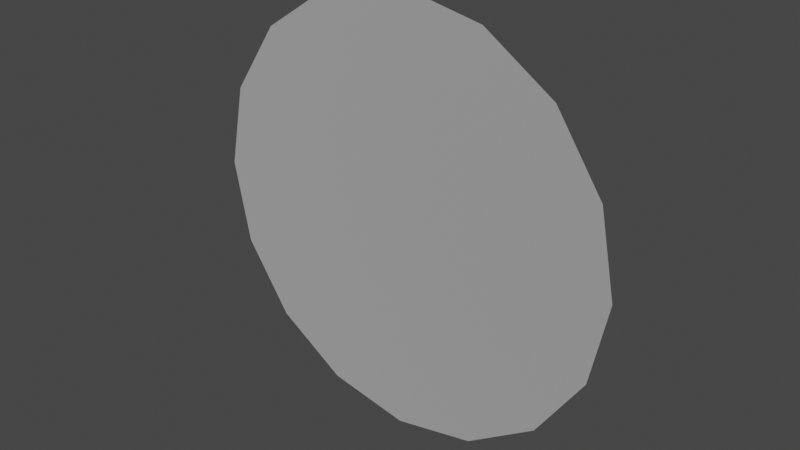 # Source: moon.blend  (saved by Blender 2.90.8; exported with 4.5.12 LTS)
import bpy
from mathutils import Matrix  # noqa: F401  (used for matrix-valued properties, if any)

bpy.ops.wm.read_factory_settings(use_empty=True)
scene = bpy.context.scene
scene.name = 'Scene'

# ---- collections
col_collection = bpy.data.collections.new('Collection'); scene.collection.children.link(col_collection)

# ---- materials (node trees are filled in below, after node groups)
mat_moondial_001 = bpy.data.materials.new('MoonDial.001')
mat_moondial_001.use_transparent_shadow = False
mat_moondial_001.diffuse_color = (1.0, 1.0, 1.0, 1.0)
mat_moondial_001.roughness = 0.8586
mat_moondial_001.specular_intensity = 0.0
mat_moondial_001.metallic = 1.0

# ---- material node trees
mat_moondial_001.use_nodes = True; mat_moondial_001.node_tree.nodes.clear()
_N = mat_moondial_001.node_tree.nodes; _L = mat_moondial_001.node_tree.links
n0 = _N.new('ShaderNodeBsdfPrincipled'); n0.name = 'Principled BSDF'; n0.location = (10, 300)
n0.distribution = 'GGX'
n0.subsurface_method = 'BURLEY'
n0.inputs[0].default_value = (1.0, 1.0, 1.0, 1.0)
n0.inputs[1].default_value = 1.0
n0.inputs[2].default_value = 0.8586
n0.inputs[3].default_value = 1.45
n0.inputs[13].default_value = 0.0
n0.inputs[27].default_value = (0.0, 0.0, 0.0, 1.0)
n0.inputs[28].default_value = 1.0
n1 = _N.new('ShaderNodeOutputMaterial'); n1.name = 'Material Output'; n1.location = (300, 300)
n2 = _N.new('ShaderNodeNormalMap'); n2.name = 'Normal Map'; n2.location = (-300, -300)
n2.label = 'Normal/Map'
_L.new(n0.outputs[0], n1.inputs[0])
_L.new(n2.outputs[0], n0.inputs[5])
n1.is_active_output = True

# ---- world
world_world = bpy.data.worlds.new('World'); scene.world = world_world
world_world.use_nodes = True; world_world.node_tree.nodes.clear()
_N = world_world.node_tree.nodes; _L = world_world.node_tree.links
n0 = _N.new('ShaderNodeOutputWorld'); n0.name = 'World Output'; n0.location = (300, 300)
n1 = _N.new('ShaderNodeBackground'); n1.name = 'Background'; n1.location = (10, 300)
n1.inputs[0].default_value = (0.05088, 0.05088, 0.05088, 1.0)
_L.new(n1.outputs[0], n0.inputs[0])
n0.is_active_output = True
world_world.color = (0.05088, 0.05088, 0.05088)
world_world.use_sun_shadow = False
world_world.sun_shadow_jitter_overblur = 0.0

# ---- meshes
me_004 = bpy.data.meshes.new('Меш.004')
me_004.from_pydata([(-4.959e-05, -3.49e-06, -16.24), (-4.959e-05, 6.213, -15.0), (-4.959e-05, 11.48, -11.48), (-4.959e-05, 15.0, -6.213), (-4.959e-05, 16.24, -1.869e-06), (-4.959e-05, 15.0, 6.213), (-4.768e-05, 11.48, 11.48), (-4.959e-05, 6.213, 15.0), (-4.959e-05, 4.253e-06, 16.24), (-4.959e-05, -6.213, 15.0), (-4.959e-05, -11.48, 11.48), (-4.959e-05, -15.0, 6.213), (-4.959e-05, -16.24, 2.518e-06), (-4.959e-05, -15.0, -6.213), (-5.15e-05, -11.48, -11.48), (-4.959e-05, -6.213, -15.0)], [], [(0, 1, 2), (2, 3, 4), (4, 5, 6), (2, 4, 6), (6, 7, 8), (8, 9, 10), (6, 8, 10), (10, 11, 12), (12, 13, 14), (10, 12, 14), (6, 10, 14), (2, 6, 14), (0, 2, 14), (15, 0, 14)])
me_004.polygons.foreach_set('use_smooth', [True] * 14)
_uv = me_004.uv_layers.new(name='UVChannel_1')
_uv.uv.foreach_set('vector', [0.5107, 0.01, 0.6974, 0.05139, 0.854, 0.1611, 0.854, 0.1611, 0.9568, 0.3224, 0.99, 0.5107, 0.99, 0.5107, 0.9486, 0.6974, 0.8389, 0.854, 0.854, 0.1611, 0.99, 0.5107, 0.8389, 0.854, 0.8389, 0.854, 0.6776, 0.9568, 0.4893, 0.99, 0.4893, 0.99, 0.3026, 0.9486, 0.146, 0.8389, 0.8389, 0.854, 0.4893, 0.99, 0.146, 0.8389, 0.146, 0.8389, 0.04321, 0.6776, 0.01, 0.4893, 0.01, 0.4893, 0.05139, 0.3026, 0.1611, 0.146, 0.146, 0.8389, 0.01, 0.4893, 0.1611, 0.146, 0.8389, 0.854, 0.146, 0.8389, 0.1611, 0.146, 0.854, 0.1611, 0.8389, 0.854, 0.1611, 0.146, 0.5107, 0.01, 0.854, 0.1611, 0.1611, 0.146, 0.3224, 0.04321, 0.5107, 0.01, 0.1611, 0.146])
me_004.materials.append(mat_moondial_001)
me_004.use_remesh_fix_poles = True
me_004.use_remesh_preserve_attributes = False
me_004.use_mirror_vertex_groups = False
me_004.update()
me_004.normals_split_custom_set([tuple(v) for v in zip(*[iter([1.0, -6.024e-08, 2.27e-07, 1.0, 0.0, 0.0, 1.0, -3.069e-08, -3.069e-08, 1.0, -3.069e-08, -3.069e-08, 1.0, 0.0, 0.0, 1.0, 2.27e-07, -6.024e-08, 1.0, 2.27e-07, -6.024e-08, 1.0, 7.716e-07, 1.535e-07, 1.0, 3.538e-08, 3.538e-08, 1.0, -3.069e-08, -3.069e-08, 1.0, 2.27e-07, -6.024e-08, 1.0, 3.538e-08, 3.538e-08, 1.0, 3.538e-08, 3.538e-08, 1.0, 1.535e-07, 7.716e-07, 1.0, -6.024e-08, 2.27e-07, 1.0, -6.024e-08, 2.27e-07, 1.0, 0.0, 0.0, 1.0, -3.069e-08, -3.069e-08, 1.0, 3.538e-08, 3.538e-08, 1.0, -6.024e-08, 2.27e-07, 1.0, -3.069e-08, -3.069e-08, 1.0, -3.069e-08, -3.069e-08, 1.0, -3.79e-12, 0.0, 1.0, 2.27e-07, -6.024e-08, 1.0, 2.27e-07, -6.024e-08, 1.0, 7.716e-07, 1.535e-07, 1.0, 3.538e-08, 3.538e-08, 1.0, -3.069e-08, -3.069e-08, 1.0, 2.27e-07, -6.024e-08, 1.0, 3.538e-08, 3.538e-08, 1.0, 3.538e-08, 3.538e-08, 1.0, -3.069e-08, -3.069e-08, 1.0, 3.538e-08, 3.538e-08, 1.0, -3.069e-08, -3.069e-08, 1.0, 3.538e-08, 3.538e-08, 1.0, 3.538e-08, 3.538e-08, 1.0, -6.024e-08, 2.27e-07, 1.0, -3.069e-08, -3.069e-08, 1.0, 3.538e-08, 3.538e-08, 1.0, 1.535e-07, 7.716e-07, 1.0, -6.024e-08, 2.27e-07, 1.0, 3.538e-08, 3.538e-08])] * 3)])

# ---- objects
ob_moondial = bpy.data.objects.new('MoonDial', me_004)

# ---- transforms, parenting, visibility, modifiers, constraints
ob_moondial.location = (0.1287, 0.03591, 1.988)
ob_moondial.rotation_euler = (-1.629e-07, -0.0, 1.571)
ob_moondial.scale = (0.01, 0.01, 0.01)
ob_moondial.color = (0.8, 0.8, 0.8, 1.0)
ob_moondial.lineart.crease_threshold = 0.0

# ---- collection membership
col_collection.objects.link(ob_moondial)

# ---- scene / render settings (as saved in the file)
scene.frame_start = 1; scene.frame_end = 250; scene.frame_set(1)
scene.render.engine = 'BLENDER_EEVEE_NEXT'
scene.render.fps = 30
scene.cycles.use_denoising = False
scene.cycles.samples = 128
scene.cycles.sampling_pattern = 'TABULATED_SOBOL'
scene.cycles.use_adaptive_sampling = False
scene.cycles.use_light_tree = False
scene.view_settings.view_transform = 'Filmic'
bpy.context.view_layer.update()

# ---- added for rendering (the .blend has no active camera and no usable light): camera, sun
cam_auto = bpy.data.cameras.new('AutoCamera')
cam_auto.lens = 50.0
cam_auto.sensor_width = 36.0
cam_auto.clip_end = 1000.0
ob_auto_camera = bpy.data.objects.new('AutoCamera', cam_auto)
scene.collection.objects.link(ob_auto_camera)
ob_auto_camera.location = (0.553555, -0.473969, 2.32769)
ob_auto_camera.rotation_euler = (1.09748, -7.21219e-08, 0.694738)
scene.camera = ob_auto_camera
light_auto_sun = bpy.data.lights.new('AutoSun', 'SUN')
light_auto_sun.energy = 3.0
light_auto_sun.angle = 0.0523599
ob_auto_sun = bpy.data.objects.new('AutoSun', light_auto_sun)
scene.collection.objects.link(ob_auto_sun)
ob_auto_sun.rotation_euler = (0.872665, 0.174533, 0.523599)
bpy.context.view_layer.update()
